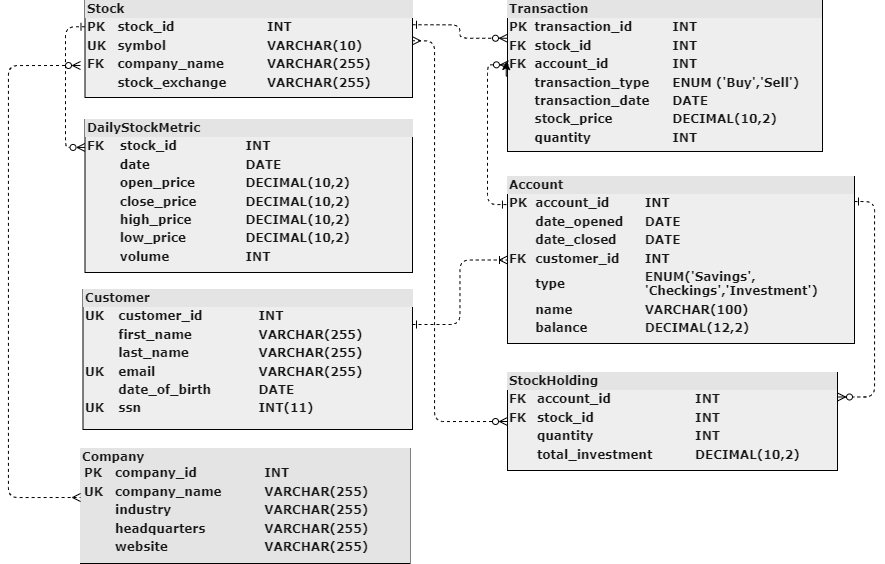

The diagram above was exported from draw.io. Its source (the exported page's mxGraphModel, read from the mxfile embedded in the PNG):
<mxGraphModel dx="1235" dy="614" grid="0" gridSize="10" guides="1" tooltips="1" connect="1" arrows="1" fold="1" page="1" pageScale="1" pageWidth="1100" pageHeight="850" background="#ffffff" math="0" shadow="0">
  <root>
    <mxCell id="0" />
    <mxCell id="1" parent="0" />
    <mxCell id="eRaPILvwjo-S6B9VkzPG-4" value="" style="edgeStyle=orthogonalEdgeStyle;rounded=0;sketch=1;hachureGap=4;jiggle=2;curveFitting=1;orthogonalLoop=1;jettySize=auto;html=1;strokeColor=#FFFFFF;fontFamily=Architects Daughter;fontSource=https%3A%2F%2Ffonts.googleapis.com%2Fcss%3Ffamily%3DArchitects%2BDaughter;fontSize=16;fontColor=#FFFFFF;" parent="1" source="2ed32ef02a7f4228-2" target="2ed32ef02a7f4228-11" edge="1">
      <mxGeometry relative="1" as="geometry" />
    </mxCell>
    <mxCell id="1llWTReT_lFx1nhVujT_-2" style="edgeStyle=orthogonalEdgeStyle;rounded=1;orthogonalLoop=1;jettySize=auto;html=1;exitX=0;exitY=0.25;exitDx=0;exitDy=0;entryX=0;entryY=0.25;entryDx=0;entryDy=0;labelBackgroundColor=none;endArrow=ERzeroToMany;fontSize=12;fontFamily=Verdana;align=left;strokeColor=#000000;hachureGap=4;fontSource=https%3A%2F%2Ffonts.googleapis.com%2Fcss%3Ffamily%3DArchitects%2BDaughter;dashed=1;startArrow=ERone;fontStyle=1;startFill=0;endFill=0;" parent="1" edge="1">
      <mxGeometry relative="1" as="geometry">
        <mxPoint x="210.5" y="62.25" as="sourcePoint" />
        <mxPoint x="210.5" y="183.0588235294117" as="targetPoint" />
        <Array as="points">
          <mxPoint x="191" y="62" />
          <mxPoint x="191" y="183" />
          <mxPoint x="211" y="183" />
        </Array>
      </mxGeometry>
    </mxCell>
    <mxCell id="1llWTReT_lFx1nhVujT_-4" style="edgeStyle=orthogonalEdgeStyle;rounded=1;orthogonalLoop=1;jettySize=auto;html=1;exitX=1;exitY=0.25;exitDx=0;exitDy=0;entryX=0;entryY=0.25;entryDx=0;entryDy=0;labelBackgroundColor=none;endArrow=ERzeroToMany;fontSize=12;fontFamily=Verdana;align=left;strokeColor=#000000;hachureGap=4;fontSource=https%3A%2F%2Ffonts.googleapis.com%2Fcss%3Ffamily%3DArchitects%2BDaughter;dashed=1;startArrow=ERone;fontStyle=1;startFill=0;endFill=0;" parent="1" source="2ed32ef02a7f4228-2" target="2ed32ef02a7f4228-11" edge="1">
      <mxGeometry relative="1" as="geometry" />
    </mxCell>
    <mxCell id="2ed32ef02a7f4228-2" value="&lt;div style=&quot;box-sizing: border-box ; width: 100% ; background: #e4e4e4 ; padding: 2px&quot;&gt;Stock&lt;/div&gt;&lt;table style=&quot;width: 100% ; font-size: 1em&quot; cellpadding=&quot;2&quot; cellspacing=&quot;0&quot;&gt;&lt;tbody&gt;&lt;tr&gt;&lt;td&gt;PK&lt;/td&gt;&lt;td&gt;stock_id&lt;/td&gt;&lt;td&gt;INT&lt;/td&gt;&lt;td&gt;&lt;br&gt;&lt;/td&gt;&lt;/tr&gt;&lt;tr&gt;&lt;td&gt;UK&lt;/td&gt;&lt;td&gt;symbol&lt;/td&gt;&lt;td&gt;VARCHAR(10)&lt;/td&gt;&lt;td&gt;&lt;br&gt;&lt;/td&gt;&lt;/tr&gt;&lt;tr&gt;&lt;td&gt;FK&lt;/td&gt;&lt;td&gt;company_name&lt;/td&gt;&lt;td&gt;VARCHAR(255)&lt;/td&gt;&lt;td&gt;&lt;br&gt;&lt;/td&gt;&lt;/tr&gt;&lt;tr&gt;&lt;td&gt;&lt;br&gt;&lt;/td&gt;&lt;td&gt;stock_exchange&lt;br&gt;&lt;/td&gt;&lt;td&gt;VARCHAR(255)&lt;/td&gt;&lt;td&gt;&lt;br&gt;&lt;/td&gt;&lt;/tr&gt;&lt;/tbody&gt;&lt;/table&gt;" style="verticalAlign=top;align=left;overflow=fill;html=1;rounded=0;shadow=0;comic=0;labelBackgroundColor=none;strokeWidth=1;fontFamily=Verdana;fontSize=12;fontStyle=1;fillColor=#EEEEEE;strokeColor=#000000;fontColor=#1A1A1A;" parent="1" vertex="1">
      <mxGeometry x="210.5" y="36" width="327.5" height="97" as="geometry" />
    </mxCell>
    <mxCell id="akZgPZ6wJySO4fvv9hl9-1" style="edgeStyle=orthogonalEdgeStyle;rounded=1;orthogonalLoop=1;jettySize=auto;html=1;exitX=1;exitY=0.15;exitDx=0;exitDy=0;entryX=1;entryY=0.25;entryDx=0;entryDy=0;exitPerimeter=0;dashed=1;hachureGap=4;strokeColor=#000000;align=left;verticalAlign=middle;fontFamily=Verdana;fontSource=https%3A%2F%2Ffonts.googleapis.com%2Fcss%3Ffamily%3DArchitects%2BDaughter;fontSize=12;fontColor=default;fontStyle=1;labelBackgroundColor=none;startArrow=ERone;startFill=0;endArrow=ERzeroToMany;endFill=0;" parent="1" source="2ed32ef02a7f4228-6" target="2ed32ef02a7f4228-9" edge="1">
      <mxGeometry relative="1" as="geometry" />
    </mxCell>
    <mxCell id="2ed32ef02a7f4228-6" value="&lt;div style=&quot;box-sizing: border-box ; width: 100% ; background: #e4e4e4 ; padding: 2px&quot;&gt;Account&lt;/div&gt;&lt;table style=&quot;width: 100% ; font-size: 1em&quot; cellpadding=&quot;2&quot; cellspacing=&quot;0&quot;&gt;&lt;tbody&gt;&lt;tr&gt;&lt;td&gt;PK&lt;/td&gt;&lt;td&gt;account_id&lt;/td&gt;&lt;td&gt;INT&lt;/td&gt;&lt;/tr&gt;&lt;tr&gt;&lt;td&gt;&lt;br&gt;&lt;/td&gt;&lt;td&gt;date_opened&lt;/td&gt;&lt;td&gt;DATE&lt;/td&gt;&lt;/tr&gt;&lt;tr&gt;&lt;td&gt;&lt;br&gt;&lt;/td&gt;&lt;td&gt;date_closed&lt;/td&gt;&lt;td&gt;DATE&lt;/td&gt;&lt;/tr&gt;&lt;tr&gt;&lt;td&gt;FK&lt;/td&gt;&lt;td&gt;customer_id&lt;br&gt;&lt;/td&gt;&lt;td&gt;INT&lt;/td&gt;&lt;/tr&gt;&lt;tr&gt;&lt;td&gt;&lt;br&gt;&lt;/td&gt;&lt;td&gt;type&lt;/td&gt;&lt;td&gt;ENUM('Savings',&lt;br&gt;'Checkings','Investment')&lt;br&gt;&lt;/td&gt;&lt;/tr&gt;&lt;tr&gt;&lt;td&gt;&lt;br&gt;&lt;/td&gt;&lt;td&gt;name&lt;/td&gt;&lt;td&gt;VARCHAR(100)&lt;/td&gt;&lt;/tr&gt;&lt;tr&gt;&lt;td&gt;&lt;br&gt;&lt;/td&gt;&lt;td&gt;balance&lt;/td&gt;&lt;td&gt;DECIMAL(12,2)&lt;/td&gt;&lt;/tr&gt;&lt;tr&gt;&lt;td&gt;&lt;br&gt;&lt;/td&gt;&lt;td&gt;&lt;br&gt;&lt;/td&gt;&lt;td&gt;&lt;br&gt;&lt;/td&gt;&lt;/tr&gt;&lt;/tbody&gt;&lt;/table&gt;" style="verticalAlign=top;align=left;overflow=fill;html=1;rounded=0;shadow=0;comic=0;labelBackgroundColor=none;strokeWidth=1;fontFamily=Verdana;fontSize=12;fontStyle=1;fillColor=#EEEEEE;strokeColor=#000000;fontColor=#1A1A1A;" parent="1" vertex="1">
      <mxGeometry x="633" y="212" width="347" height="167" as="geometry" />
    </mxCell>
    <mxCell id="1llWTReT_lFx1nhVujT_-5" style="edgeStyle=orthogonalEdgeStyle;rounded=1;orthogonalLoop=1;jettySize=auto;html=1;exitX=1;exitY=0.25;exitDx=0;exitDy=0;entryX=0;entryY=0.5;entryDx=0;entryDy=0;labelBackgroundColor=none;endArrow=ERoneToMany;fontSize=12;fontFamily=Verdana;align=left;strokeColor=#000000;hachureGap=4;fontSource=https%3A%2F%2Ffonts.googleapis.com%2Fcss%3Ffamily%3DArchitects%2BDaughter;dashed=1;startArrow=ERone;fontStyle=1;startFill=0;endFill=0;" parent="1" source="2ed32ef02a7f4228-7" target="2ed32ef02a7f4228-6" edge="1">
      <mxGeometry relative="1" as="geometry" />
    </mxCell>
    <mxCell id="2ed32ef02a7f4228-7" value="&lt;div style=&quot;box-sizing: border-box ; width: 100% ; background: #e4e4e4 ; padding: 2px&quot;&gt;Customer&lt;/div&gt;&lt;table style=&quot;width: 100% ; font-size: 1em&quot; cellpadding=&quot;2&quot; cellspacing=&quot;0&quot;&gt;&lt;tbody&gt;&lt;tr&gt;&lt;td&gt;UK&lt;/td&gt;&lt;td&gt;customer_id&lt;/td&gt;&lt;td&gt;INT&lt;/td&gt;&lt;/tr&gt;&lt;tr&gt;&lt;td&gt;&lt;br&gt;&lt;/td&gt;&lt;td&gt;first_name&lt;/td&gt;&lt;td&gt;VARCHAR(255)&lt;/td&gt;&lt;/tr&gt;&lt;tr&gt;&lt;td&gt;&lt;/td&gt;&lt;td&gt;last_name&lt;/td&gt;&lt;td&gt;VARCHAR(255)&lt;/td&gt;&lt;/tr&gt;&lt;tr&gt;&lt;td&gt;UK&lt;/td&gt;&lt;td&gt;email&lt;/td&gt;&lt;td&gt;VARCHAR(255)&lt;/td&gt;&lt;/tr&gt;&lt;tr&gt;&lt;td&gt;&lt;br&gt;&lt;/td&gt;&lt;td&gt;date_of_birth&lt;/td&gt;&lt;td&gt;DATE&lt;/td&gt;&lt;/tr&gt;&lt;tr&gt;&lt;td&gt;UK&lt;/td&gt;&lt;td&gt;ssn&lt;/td&gt;&lt;td&gt;INT(11)&lt;/td&gt;&lt;/tr&gt;&lt;tr&gt;&lt;td&gt;&lt;br&gt;&lt;/td&gt;&lt;td&gt;&lt;br&gt;&lt;/td&gt;&lt;td&gt;&lt;br&gt;&lt;/td&gt;&lt;/tr&gt;&lt;/tbody&gt;&lt;/table&gt;" style="verticalAlign=top;align=left;overflow=fill;html=1;rounded=0;shadow=0;comic=0;labelBackgroundColor=none;strokeWidth=1;fontFamily=Verdana;fontSize=12;fontStyle=1;fillColor=#EEEEEE;strokeColor=#000000;fontColor=#1A1A1A;" parent="1" vertex="1">
      <mxGeometry x="208.5" y="325" width="329.5" height="140" as="geometry" />
    </mxCell>
    <mxCell id="eRaPILvwjo-S6B9VkzPG-12" style="edgeStyle=orthogonalEdgeStyle;rounded=0;sketch=1;hachureGap=4;jiggle=2;curveFitting=1;orthogonalLoop=1;jettySize=auto;html=1;strokeColor=#FFFFFF;fontFamily=Architects Daughter;fontSource=https%3A%2F%2Ffonts.googleapis.com%2Fcss%3Ffamily%3DArchitects%2BDaughter;fontSize=16;fontColor=#FFFFFF;" parent="1" edge="1">
      <mxGeometry relative="1" as="geometry">
        <mxPoint x="622.3684210526317" y="466.5" as="targetPoint" />
        <mxPoint x="637" y="474" as="sourcePoint" />
      </mxGeometry>
    </mxCell>
    <mxCell id="2ed32ef02a7f4228-9" value="&lt;div style=&quot;box-sizing:border-box;width:100%;background:#e4e4e4;padding:2px;&quot;&gt;StockHolding&lt;/div&gt;&lt;table style=&quot;width:100%;font-size:1em;&quot; cellpadding=&quot;2&quot; cellspacing=&quot;0&quot;&gt;&lt;tbody&gt;&lt;tr&gt;&lt;td&gt;FK&lt;/td&gt;&lt;td&gt;account_id&lt;/td&gt;&lt;td&gt;INT&lt;/td&gt;&lt;/tr&gt;&lt;tr&gt;&lt;td&gt;FK&lt;/td&gt;&lt;td&gt;stock_id&lt;/td&gt;&lt;td&gt;INT&lt;/td&gt;&lt;/tr&gt;&lt;tr&gt;&lt;td&gt;&lt;br&gt;&lt;/td&gt;&lt;td&gt;quantity&lt;/td&gt;&lt;td&gt;INT&lt;/td&gt;&lt;/tr&gt;&lt;tr&gt;&lt;td&gt;&lt;br&gt;&lt;/td&gt;&lt;td&gt;total_investment&lt;/td&gt;&lt;td&gt;DECIMAL(10,2)&lt;/td&gt;&lt;/tr&gt;&lt;tr&gt;&lt;td&gt;&lt;br&gt;&lt;/td&gt;&lt;td&gt;&lt;br&gt;&lt;/td&gt;&lt;td&gt;&lt;br&gt;&lt;/td&gt;&lt;/tr&gt;&lt;/tbody&gt;&lt;/table&gt;" style="verticalAlign=top;align=left;overflow=fill;html=1;rounded=0;shadow=0;comic=0;labelBackgroundColor=none;strokeWidth=1;fontFamily=Verdana;fontSize=12;fontStyle=1;fillColor=#EEEEEE;strokeColor=#000000;fontColor=#1A1A1A;" parent="1" vertex="1">
      <mxGeometry x="633" y="408" width="330" height="98" as="geometry" />
    </mxCell>
    <mxCell id="2ed32ef02a7f4228-11" value="&lt;div style=&quot;box-sizing:border-box;width:100%;background:#e4e4e4;padding:2px;&quot;&gt;Transaction&lt;/div&gt;&lt;table style=&quot;width:100%;font-size:1em;&quot; cellpadding=&quot;2&quot; cellspacing=&quot;0&quot;&gt;&lt;tbody&gt;&lt;tr&gt;&lt;td&gt;PK&lt;/td&gt;&lt;td&gt;transaction_id&lt;/td&gt;&lt;td&gt;INT&lt;/td&gt;&lt;/tr&gt;&lt;tr&gt;&lt;td&gt;FK&lt;/td&gt;&lt;td&gt;stock_id&lt;/td&gt;&lt;td&gt;INT&lt;/td&gt;&lt;/tr&gt;&lt;tr&gt;&lt;td&gt;FK&lt;/td&gt;&lt;td&gt;account_id&lt;/td&gt;&lt;td&gt;INT&lt;/td&gt;&lt;/tr&gt;&lt;tr&gt;&lt;td&gt;&lt;br&gt;&lt;/td&gt;&lt;td&gt;transaction_type&lt;/td&gt;&lt;td&gt;ENUM ('Buy','Sell')&lt;/td&gt;&lt;/tr&gt;&lt;tr&gt;&lt;td&gt;&lt;br&gt;&lt;/td&gt;&lt;td&gt;transaction_date&lt;/td&gt;&lt;td&gt;DATE&lt;/td&gt;&lt;/tr&gt;&lt;tr&gt;&lt;td&gt;&lt;br&gt;&lt;/td&gt;&lt;td&gt;stock_price&lt;/td&gt;&lt;td&gt;DECIMAL(10,2)&lt;/td&gt;&lt;/tr&gt;&lt;tr&gt;&lt;td&gt;&lt;br&gt;&lt;/td&gt;&lt;td&gt;quantity&lt;/td&gt;&lt;td&gt;INT&lt;/td&gt;&lt;/tr&gt;&lt;tr&gt;&lt;td&gt;&lt;br&gt;&lt;/td&gt;&lt;td&gt;&lt;br&gt;&lt;/td&gt;&lt;td&gt;&lt;br&gt;&lt;/td&gt;&lt;/tr&gt;&lt;/tbody&gt;&lt;/table&gt;" style="verticalAlign=top;align=left;overflow=fill;html=1;rounded=0;shadow=0;comic=0;labelBackgroundColor=none;strokeWidth=1;fontFamily=Verdana;fontSize=12;fontStyle=1;fillColor=#EEEEEE;strokeColor=#000000;fontColor=#1A1A1A;" parent="1" vertex="1">
      <mxGeometry x="633" y="36" width="315" height="151" as="geometry" />
    </mxCell>
    <mxCell id="2ed32ef02a7f4228-8" value="&lt;div style=&quot;box-sizing: border-box ; width: 100% ; background: #e4e4e4 ; padding: 2px&quot;&gt;DailyStockMetric&lt;/div&gt;&lt;table style=&quot;width: 100% ; font-size: 1em&quot; cellpadding=&quot;2&quot; cellspacing=&quot;0&quot;&gt;&lt;tbody&gt;&lt;tr&gt;&lt;td&gt;FK&lt;/td&gt;&lt;td&gt;stock_id&lt;/td&gt;&lt;td&gt;INT&lt;/td&gt;&lt;/tr&gt;&lt;tr&gt;&lt;td&gt;&lt;/td&gt;&lt;td&gt;date&lt;/td&gt;&lt;td&gt;DATE&lt;/td&gt;&lt;/tr&gt;&lt;tr&gt;&lt;td&gt;&lt;br&gt;&lt;/td&gt;&lt;td&gt;open_price&lt;br&gt;&lt;/td&gt;&lt;td&gt;DECIMAL(10,2)&lt;/td&gt;&lt;/tr&gt;&lt;tr&gt;&lt;td&gt;&lt;br&gt;&lt;/td&gt;&lt;td&gt;close_price&lt;br&gt;&lt;/td&gt;&lt;td&gt;DECIMAL(10,2)&lt;/td&gt;&lt;/tr&gt;&lt;tr&gt;&lt;td&gt;&lt;br&gt;&lt;/td&gt;&lt;td&gt;high_price&lt;br&gt;&lt;/td&gt;&lt;td&gt;DECIMAL(10,2)&lt;/td&gt;&lt;/tr&gt;&lt;tr&gt;&lt;td&gt;&lt;br&gt;&lt;/td&gt;&lt;td&gt;low_price&lt;/td&gt;&lt;td&gt;DECIMAL(10,2)&lt;/td&gt;&lt;/tr&gt;&lt;tr&gt;&lt;td&gt;&lt;br&gt;&lt;/td&gt;&lt;td&gt;volume&lt;br&gt;&lt;/td&gt;&lt;td&gt;INT&lt;/td&gt;&lt;/tr&gt;&lt;/tbody&gt;&lt;/table&gt;" style="verticalAlign=top;align=left;overflow=fill;html=1;rounded=0;shadow=0;comic=0;labelBackgroundColor=none;strokeWidth=1;fontFamily=Verdana;fontSize=12;fontStyle=1;fillColor=#EEEEEE;strokeColor=#000000;fontColor=#1A1A1A;" parent="1" vertex="1">
      <mxGeometry x="210.5" y="155" width="327.5" height="153" as="geometry" />
    </mxCell>
    <mxCell id="eRaPILvwjo-S6B9VkzPG-16" style="edgeStyle=orthogonalEdgeStyle;rounded=0;orthogonalLoop=1;jettySize=auto;html=1;exitX=0;exitY=0.5;exitDx=0;exitDy=0;entryX=-0.004;entryY=0.404;entryDx=0;entryDy=0;entryPerimeter=0;" parent="1" source="2ed32ef02a7f4228-11" target="2ed32ef02a7f4228-11" edge="1">
      <mxGeometry relative="1" as="geometry" />
    </mxCell>
    <mxCell id="1llWTReT_lFx1nhVujT_-1" style="edgeStyle=orthogonalEdgeStyle;rounded=1;orthogonalLoop=1;jettySize=auto;html=1;exitX=0;exitY=0.5;exitDx=0;exitDy=0;entryX=1;entryY=0.415;entryDx=0;entryDy=0;entryPerimeter=0;labelBackgroundColor=none;endArrow=ERmany;fontSize=12;fontFamily=Verdana;align=left;strokeColor=#000000;hachureGap=4;fontSource=https%3A%2F%2Ffonts.googleapis.com%2Fcss%3Ffamily%3DArchitects%2BDaughter;dashed=1;startArrow=ERzeroToMany;fontStyle=1;endFill=0;startFill=0;" parent="1" source="2ed32ef02a7f4228-9" target="2ed32ef02a7f4228-2" edge="1">
      <mxGeometry relative="1" as="geometry">
        <Array as="points">
          <mxPoint x="560" y="457" />
          <mxPoint x="560" y="76" />
        </Array>
      </mxGeometry>
    </mxCell>
    <mxCell id="1llWTReT_lFx1nhVujT_-7" style="edgeStyle=orthogonalEdgeStyle;rounded=1;orthogonalLoop=1;jettySize=auto;html=1;exitX=-0.003;exitY=0.168;exitDx=0;exitDy=0;entryX=0.003;entryY=0.426;entryDx=0;entryDy=0;entryPerimeter=0;exitPerimeter=0;labelBackgroundColor=none;endArrow=ERzeroToMany;fontSize=12;fontFamily=Verdana;align=left;strokeColor=#000000;hachureGap=4;fontSource=https%3A%2F%2Ffonts.googleapis.com%2Fcss%3Ffamily%3DArchitects%2BDaughter;dashed=1;startArrow=ERone;fontStyle=1;endFill=0;startFill=0;" parent="1" source="2ed32ef02a7f4228-6" target="2ed32ef02a7f4228-11" edge="1">
      <mxGeometry relative="1" as="geometry" />
    </mxCell>
    <mxCell id="KzNv8DeRkEaNhFmdCDLn-1" value="&lt;div style=&quot;box-sizing: border-box ; width: 100% ; background: #e4e4e4 ; padding: 2px&quot;&gt;Company&lt;table style=&quot;background-color: initial; font-size: 1em; width: 100%;&quot; cellpadding=&quot;2&quot; cellspacing=&quot;0&quot;&gt;&lt;tbody&gt;&lt;tr&gt;&lt;td&gt;PK&lt;/td&gt;&lt;td&gt;company_id&lt;/td&gt;&lt;td&gt;INT&lt;/td&gt;&lt;/tr&gt;&lt;tr&gt;&lt;td&gt;UK&lt;/td&gt;&lt;td&gt;company_name&lt;/td&gt;&lt;td&gt;VARCHAR(255)&lt;/td&gt;&lt;/tr&gt;&lt;tr&gt;&lt;td&gt;&lt;/td&gt;&lt;td&gt;industry&lt;/td&gt;&lt;td&gt;VARCHAR(255)&lt;/td&gt;&lt;/tr&gt;&lt;tr&gt;&lt;td&gt;&lt;br&gt;&lt;/td&gt;&lt;td&gt;headquarters&lt;/td&gt;&lt;td&gt;VARCHAR(255)&lt;/td&gt;&lt;/tr&gt;&lt;tr&gt;&lt;td&gt;&lt;br&gt;&lt;/td&gt;&lt;td&gt;website&lt;/td&gt;&lt;td&gt;VARCHAR(255)&lt;br&gt;&lt;/td&gt;&lt;/tr&gt;&lt;tr&gt;&lt;td&gt;&lt;br&gt;&lt;/td&gt;&lt;td&gt;&lt;/td&gt;&lt;td&gt;&lt;br&gt;&lt;/td&gt;&lt;/tr&gt;&lt;tr&gt;&lt;td&gt;&lt;br&gt;&lt;/td&gt;&lt;td&gt;&lt;br&gt;&lt;/td&gt;&lt;td&gt;&lt;br&gt;&lt;/td&gt;&lt;/tr&gt;&lt;/tbody&gt;&lt;/table&gt;&lt;/div&gt;" style="verticalAlign=top;align=left;overflow=fill;html=1;rounded=0;shadow=0;comic=0;labelBackgroundColor=none;strokeWidth=1;fontFamily=Verdana;fontSize=12;fontStyle=1;fillColor=#EEEEEE;strokeColor=#000000;fontColor=#1A1A1A;" vertex="1" parent="1">
      <mxGeometry x="206" y="484" width="329.5" height="115" as="geometry" />
    </mxCell>
    <mxCell id="KzNv8DeRkEaNhFmdCDLn-2" style="edgeStyle=orthogonalEdgeStyle;rounded=1;orthogonalLoop=1;jettySize=auto;html=1;entryX=1;entryY=0.415;entryDx=0;entryDy=0;entryPerimeter=0;labelBackgroundColor=none;endArrow=ERmany;fontSize=12;fontFamily=Verdana;align=left;strokeColor=#000000;hachureGap=4;fontSource=https%3A%2F%2Ffonts.googleapis.com%2Fcss%3Ffamily%3DArchitects%2BDaughter;dashed=1;startArrow=ERzeroToMany;fontStyle=1;endFill=0;startFill=0;" edge="1" parent="1">
      <mxGeometry relative="1" as="geometry">
        <Array as="points">
          <mxPoint x="134" y="101" />
          <mxPoint x="134" y="533" />
        </Array>
        <mxPoint x="206" y="101" as="sourcePoint" />
        <mxPoint x="206" y="533" as="targetPoint" />
      </mxGeometry>
    </mxCell>
  </root>
</mxGraphModel>